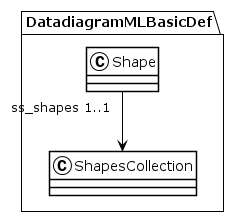

The diagram above was rendered by PlantUML. Its source (embedded in the PNG):
@startuml
!theme plain
package DatadiagramMLBasicDef {
class Shape {
}
Shape "ss_shapes 1..1" --> ShapesCollection
class ShapesCollection {
}
}
@enduml